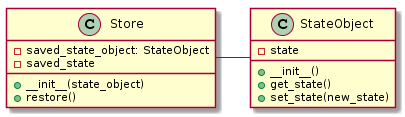

The diagram above was rendered by PlantUML. Its source (embedded in the PNG):
@startuml
class Store {
        - saved_state_object: StateObject
        - saved_state 
 
        +__init__(state_object)
        +restore()
    }
    
    class StateObject {
        - state
        +__init__()
        + get_state()
        +set_state(new_state)
    
    }
    Store - StateObject
@enduml